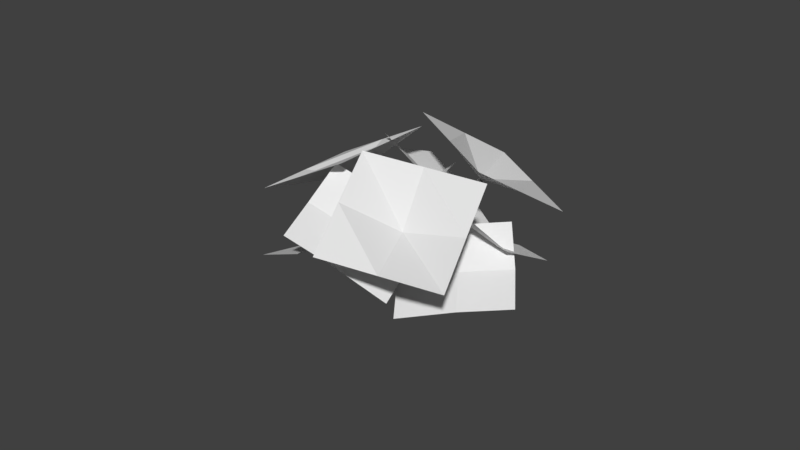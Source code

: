 # Source: Flowers4.blend  (saved by Blender 2.78.0; exported with 4.5.12 LTS)
import bpy
from mathutils import Matrix  # noqa: F401  (used for matrix-valued properties, if any)

bpy.ops.wm.read_factory_settings(use_empty=True)
scene = bpy.context.scene
scene.name = 'Scene'

# ---- collections
col_collection_1 = bpy.data.collections.new('Collection 1'); scene.collection.children.link(col_collection_1)

# ---- world
world_world = bpy.data.worlds.new('World'); scene.world = world_world
world_world.color = (0.05088, 0.05088, 0.05088)
world_world.use_sun_shadow = False
world_world.sun_shadow_jitter_overblur = 0.0
world_world.cycles.sampling_method = 'MANUAL'

# ---- meshes
me_cylinder_004 = bpy.data.meshes.new('Cylinder.004')
me_cylinder_004.from_pydata([(6.332, -7.743, -5.842), (17.35, -3.335, -8.556), (5.692, -1.357, 1.747), (16.71, 3.051, -0.9669), (5.643, -3.821, -2.692), (12.29, -5.754, -7.013), (16.66, 0.587, -5.406), (11.65, 0.632, 0.5763), (11.6, -1.832, -3.862), (8.653, -5.423, 0.6931), (10.64, -7.2, 2.336), (8.947, -4.926, 0.8742), (10.93, -6.702, 2.517), (9.384, -4.81, 0.471), (11.37, -6.586, 2.114), (9.36, -5.236, 0.0406), (11.35, -7.012, 1.684), (8.907, -5.615, 0.1779), (10.89, -7.391, 1.821), (6.315, -3.812, -1.676), (6.514, -3.246, -1.59), (6.988, -3.156, -1.957), (7.082, -3.667, -2.269), (6.667, -4.072, -2.095), (4.201, -2.699, -4.135), (4.399, -2.133, -4.05), (4.873, -2.044, -4.417), (4.967, -2.554, -4.729), (4.552, -2.959, -4.555), (17.59, -9.944, -4.083), (17.84, -0.5884, 4.897), (7.582, -15.52, 2.001), (7.834, -6.16, 10.98), (12.59, -12.73, -1.041), (17.72, -5.266, 0.4069), (12.84, -3.374, 7.94), (7.708, -10.84, 6.491), (11.28, -6.826, 2.212), (6.399, -7.467, -5.441), (0.2019, -13.02, 3.441), (7.907, 0.3254, 0.5416), (1.71, -5.229, 9.423), (6.237, -3.171, -2.739), (3.528, -10.59, -0.6546), (0.0396, -8.726, 6.142), (5.036, -2.793, 5.328), (3.366, -6.29, 2.047), (-4.124, -0.7879, 5.83), (-0.203, -12.18, 7.559), (5.279, 2.426, 5.971), (9.201, -8.965, 7.7), (0.662, 0.616, 4.884), (-2.121, -6.707, 7.18), (4.583, -10.78, 6.613), (7.282, -3.493, 7.321), (2.665, -5.303, 6.234), (1.688, 0.5153, 6.939), (1.688, 0.5153, 10.07), (2.178, 0.1592, 6.939), (2.178, 0.1592, 10.07), (1.991, -0.4169, 6.939), (1.991, -0.4169, 10.07), (1.385, -0.4169, 6.939), (1.385, -0.4169, 10.07), (1.198, 0.1592, 6.939), (1.198, 0.1592, 10.07), (1.042, 0.5153, 3.299), (1.509, 0.1592, 3.149), (1.33, -0.4169, 3.206), (0.7539, -0.4169, 3.392), (0.5757, 0.1592, 3.449), (-0.0095, 0.5153, 0.03458), (0.457, 0.1592, -0.1157), (0.2788, -0.4169, -0.05831), (-0.2978, -0.4169, 0.1275), (-0.476, 0.1592, 0.1849), (-4.517, -6.681, 12.67), (8.446, -6.681, 12.24), (-4.517, 6.29, 12.67), (8.446, 6.29, 12.24), (-4.517, -0.1953, 12.67), (1.964, -6.681, 12.45), (8.446, -0.1953, 12.24), (1.964, 6.29, 12.45), (1.889, -0.1953, 10.2), (-4.091, -0.1695, 4.616), (-1.937, 11.16, 8.493), (5.695, -1.874, 4.292), (7.849, 9.46, 8.169), (0.8395, -0.6221, 3.494), (-3.0, 5.631, 7.074), (2.994, 10.71, 7.371), (6.787, 3.926, 6.749), (1.931, 5.178, 5.951), (9.059, 9.702, -4.295), (2.296, 15.64, 3.895), (8.599, 1.518, 1.325), (1.836, 7.461, 9.515), (7.927, 5.352, -1.934), (5.889, 12.97, 0.1975), (1.163, 11.29, 6.256), (5.429, 4.781, 5.818), (4.757, 8.615, 2.558), (11.34, 6.483, 1.528), (13.67, 7.543, 3.339), (10.99, 6.415, 2.017), (13.32, 7.475, 3.829), (10.69, 6.933, 2.103), (13.01, 7.993, 3.915), (10.85, 7.32, 1.667), (13.18, 8.38, 3.479), (11.26, 7.042, 1.311), (13.58, 8.102, 3.123), (8.817, 5.664, -1.043), (8.361, 5.561, -0.6577), (8.098, 6.092, -0.5319), (8.391, 6.523, -0.8396), (8.835, 6.259, -1.156), (6.678, 5.232, -3.689), (6.222, 5.129, -3.303), (5.959, 5.66, -3.178), (6.252, 6.091, -3.485), (6.696, 5.827, -3.801), (12.86, 17.36, 3.134), (9.037, 8.922, 12.22), (20.81, 8.403, -1.838), (17.0, -0.03266, 7.245), (16.84, 12.88, 0.6481), (10.95, 13.14, 7.675), (13.02, 4.445, 9.73), (18.91, 4.185, 2.704), (13.27, 7.948, 3.83), (10.93, 9.571, -3.097), (20.18, 1.68, -3.648), (7.005, 4.381, 4.415), (16.26, -3.51, 3.864), (8.49, 6.351, -0.0226), (16.02, 5.7, -3.112), (17.74, -1.54, -0.573), (12.09, 0.5097, 4.4), (13.58, 2.48, -0.03775)], [], [(8, 6, 3, 7), (4, 8, 7, 2), (0, 5, 8, 4), (5, 1, 6, 8), (9, 10, 12, 11), (11, 12, 14, 13), (13, 14, 16, 15), (15, 16, 18, 17), (17, 18, 10, 9), (15, 17, 23, 22), (23, 19, 24, 28), (11, 13, 21, 20), (17, 9, 19, 23), (9, 11, 20, 19), (13, 15, 22, 21), (21, 22, 27, 26), (19, 20, 25, 24), (22, 23, 28, 27), (20, 21, 26, 25), (37, 35, 32, 36), (33, 37, 36, 31), (29, 34, 37, 33), (34, 30, 35, 37), (46, 45, 41, 44), (42, 40, 45, 46), (38, 42, 46, 43), (43, 46, 44, 39), (55, 53, 50, 54), (51, 55, 54, 49), (47, 52, 55, 51), (52, 48, 53, 55), (56, 57, 59, 58), (58, 59, 61, 60), (60, 61, 63, 62), (62, 63, 65, 64), (64, 65, 57, 56), (62, 64, 70, 69), (70, 66, 71, 75), (58, 60, 68, 67), (64, 56, 66, 70), (56, 58, 67, 66), (60, 62, 69, 68), (68, 69, 74, 73), (66, 67, 72, 71), (69, 70, 75, 74), (67, 68, 73, 72), (84, 82, 79, 83), (80, 84, 83, 78), (76, 81, 84, 80), (81, 77, 82, 84), (93, 92, 88, 91), (89, 87, 92, 93), (85, 89, 93, 90), (90, 93, 91, 86), (102, 100, 97, 101), (98, 102, 101, 96), (94, 99, 102, 98), (99, 95, 100, 102), (103, 104, 106, 105), (105, 106, 108, 107), (107, 108, 110, 109), (109, 110, 112, 111), (111, 112, 104, 103), (109, 111, 117, 116), (117, 113, 118, 122), (105, 107, 115, 114), (111, 103, 113, 117), (103, 105, 114, 113), (107, 109, 116, 115), (115, 116, 121, 120), (113, 114, 119, 118), (116, 117, 122, 121), (114, 115, 120, 119), (131, 129, 126, 130), (127, 131, 130, 125), (123, 128, 131, 127), (128, 124, 129, 131), (140, 139, 135, 138), (136, 134, 139, 140), (132, 136, 140, 137), (137, 140, 138, 133)])
_uv = me_cylinder_004.uv_layers.new(name='UVMap')
_uv.uv.foreach_set('vector', [0.7577, 0.7788, 0.7578, 0.7238, 0.8075, 0.7239, 0.8075, 0.7788, 0.7577, 0.8338, 0.7577, 0.7788, 0.8075, 0.7788, 0.8075, 0.8338, 0.708, 0.8338, 0.708, 0.7788, 0.7577, 0.7788, 0.7577, 0.8338, 0.708, 0.7788, 0.708, 0.7238, 0.7578, 0.7238, 0.7577, 0.7788, 0.6995, 0.7394, 0.6749, 0.7394, 0.6749, 0.8199, 0.6995, 0.8199, 0.6995, 0.7395, 0.6749, 0.7395, 0.6749, 0.8199, 0.6995, 0.8199, 0.6992, 0.7394, 0.6746, 0.7394, 0.6746, 0.8199, 0.6992, 0.8199, 0.6995, 0.7395, 0.6749, 0.7395, 0.6749, 0.82, 0.6995, 0.82, 0.699, 0.7394, 0.6744, 0.7394, 0.6744, 0.8199, 0.699, 0.8199, 0.699, 0.7395, 0.6744, 0.7395, 0.6744, 0.8199, 0.699, 0.8199, 0.6992, 0.7395, 0.6746, 0.7395, 0.6746, 0.82, 0.6992, 0.82, 0.699, 0.7395, 0.6744, 0.7395, 0.6744, 0.82, 0.699, 0.82, 0.6995, 0.7396, 0.6749, 0.7396, 0.6749, 0.82, 0.6995, 0.82, 0.6996, 0.7394, 0.6749, 0.7394, 0.6749, 0.8199, 0.6996, 0.8199, 0.6992, 0.7396, 0.6746, 0.7396, 0.6746, 0.82, 0.6992, 0.82, 0.699, 0.7396, 0.6744, 0.7396, 0.6744, 0.82, 0.699, 0.82, 0.6996, 0.7395, 0.6749, 0.7395, 0.6749, 0.82, 0.6996, 0.82, 0.6996, 0.7396, 0.6749, 0.7396, 0.6749, 0.82, 0.6996, 0.82, 0.6995, 0.7396, 0.6749, 0.7396, 0.6749, 0.8201, 0.6995, 0.8201, 0.9562, 0.3614, 0.974, 0.3614, 0.974, 0.3791, 0.9562, 0.3791, 0.9385, 0.3614, 0.9562, 0.3614, 0.9562, 0.3791, 0.9385, 0.3791, 0.9385, 0.3436, 0.9562, 0.3436, 0.9562, 0.3614, 0.9385, 0.3614, 0.9562, 0.3436, 0.974, 0.3436, 0.974, 0.3614, 0.9562, 0.3614, 0.7577, 0.7788, 0.8075, 0.7788, 0.8075, 0.7239, 0.7578, 0.7238, 0.7577, 0.8338, 0.8075, 0.8338, 0.8075, 0.7788, 0.7577, 0.7788, 0.708, 0.8338, 0.7577, 0.8338, 0.7577, 0.7788, 0.708, 0.7788, 0.708, 0.7788, 0.7577, 0.7788, 0.7578, 0.7238, 0.708, 0.7238, 0.7577, 0.7788, 0.7578, 0.7238, 0.8075, 0.7239, 0.8075, 0.7788, 0.7577, 0.8338, 0.7577, 0.7788, 0.8075, 0.7788, 0.8075, 0.8338, 0.708, 0.8338, 0.708, 0.7788, 0.7577, 0.7788, 0.7577, 0.8338, 0.708, 0.7788, 0.708, 0.7238, 0.7578, 0.7238, 0.7577, 0.7788, 0.6995, 0.7394, 0.6749, 0.7394, 0.6749, 0.8199, 0.6995, 0.8199, 0.6995, 0.7395, 0.6749, 0.7395, 0.6749, 0.8199, 0.6995, 0.8199, 0.6992, 0.7394, 0.6746, 0.7394, 0.6746, 0.8199, 0.6992, 0.8199, 0.6995, 0.7395, 0.6749, 0.7395, 0.6749, 0.82, 0.6995, 0.82, 0.699, 0.7394, 0.6744, 0.7394, 0.6744, 0.8199, 0.699, 0.8199, 0.699, 0.7395, 0.6744, 0.7395, 0.6744, 0.8199, 0.699, 0.8199, 0.6992, 0.7395, 0.6746, 0.7395, 0.6746, 0.82, 0.6992, 0.82, 0.699, 0.7395, 0.6744, 0.7395, 0.6744, 0.82, 0.699, 0.82, 0.6995, 0.7396, 0.6749, 0.7396, 0.6749, 0.82, 0.6995, 0.82, 0.6996, 0.7394, 0.6749, 0.7394, 0.6749, 0.8199, 0.6996, 0.8199, 0.6992, 0.7396, 0.6746, 0.7396, 0.6746, 0.82, 0.6992, 0.82, 0.699, 0.7396, 0.6744, 0.7396, 0.6744, 0.82, 0.699, 0.82, 0.6996, 0.7395, 0.6749, 0.7395, 0.6749, 0.82, 0.6996, 0.82, 0.6996, 0.7396, 0.6749, 0.7396, 0.6749, 0.82, 0.6996, 0.82, 0.6995, 0.7396, 0.6749, 0.7396, 0.6749, 0.8201, 0.6995, 0.8201, 0.9562, 0.3614, 0.974, 0.3614, 0.974, 0.3791, 0.9562, 0.3791, 0.9385, 0.3614, 0.9562, 0.3614, 0.9562, 0.3791, 0.9385, 0.3791, 0.9385, 0.3436, 0.9562, 0.3436, 0.9562, 0.3614, 0.9385, 0.3614, 0.9562, 0.3436, 0.974, 0.3436, 0.974, 0.3614, 0.9562, 0.3614, 0.7577, 0.7788, 0.8075, 0.7788, 0.8075, 0.7239, 0.7578, 0.7238, 0.7577, 0.8338, 0.8075, 0.8338, 0.8075, 0.7788, 0.7577, 0.7788, 0.708, 0.8338, 0.7577, 0.8338, 0.7577, 0.7788, 0.708, 0.7788, 0.708, 0.7788, 0.7577, 0.7788, 0.7578, 0.7238, 0.708, 0.7238, 0.7577, 0.7788, 0.7578, 0.7238, 0.8075, 0.7239, 0.8075, 0.7788, 0.7577, 0.8338, 0.7577, 0.7788, 0.8075, 0.7788, 0.8075, 0.8338, 0.708, 0.8338, 0.708, 0.7788, 0.7577, 0.7788, 0.7577, 0.8338, 0.708, 0.7788, 0.708, 0.7238, 0.7578, 0.7238, 0.7577, 0.7788, 0.6995, 0.7394, 0.6749, 0.7394, 0.6749, 0.8199, 0.6995, 0.8199, 0.6995, 0.7395, 0.6749, 0.7395, 0.6749, 0.8199, 0.6995, 0.8199, 0.6992, 0.7394, 0.6746, 0.7394, 0.6746, 0.8199, 0.6992, 0.8199, 0.6995, 0.7395, 0.6749, 0.7395, 0.6749, 0.82, 0.6995, 0.82, 0.699, 0.7394, 0.6744, 0.7394, 0.6744, 0.8199, 0.699, 0.8199, 0.699, 0.7395, 0.6744, 0.7395, 0.6744, 0.8199, 0.699, 0.8199, 0.6992, 0.7395, 0.6746, 0.7395, 0.6746, 0.82, 0.6992, 0.82, 0.699, 0.7395, 0.6744, 0.7395, 0.6744, 0.82, 0.699, 0.82, 0.6995, 0.7396, 0.6749, 0.7396, 0.6749, 0.82, 0.6995, 0.82, 0.6996, 0.7394, 0.6749, 0.7394, 0.6749, 0.8199, 0.6996, 0.8199, 0.6992, 0.7396, 0.6746, 0.7396, 0.6746, 0.82, 0.6992, 0.82, 0.699, 0.7396, 0.6744, 0.7396, 0.6744, 0.82, 0.699, 0.82, 0.6996, 0.7395, 0.6749, 0.7395, 0.6749, 0.82, 0.6996, 0.82, 0.6996, 0.7396, 0.6749, 0.7396, 0.6749, 0.82, 0.6996, 0.82, 0.6995, 0.7396, 0.6749, 0.7396, 0.6749, 0.8201, 0.6995, 0.8201, 0.9562, 0.3614, 0.974, 0.3614, 0.974, 0.3791, 0.9562, 0.3791, 0.9385, 0.3614, 0.9562, 0.3614, 0.9562, 0.3791, 0.9385, 0.3791, 0.9385, 0.3436, 0.9562, 0.3436, 0.9562, 0.3614, 0.9385, 0.3614, 0.9562, 0.3436, 0.974, 0.3436, 0.974, 0.3614, 0.9562, 0.3614, 0.7577, 0.7788, 0.8075, 0.7788, 0.8075, 0.7239, 0.7578, 0.7238, 0.7577, 0.8338, 0.8075, 0.8338, 0.8075, 0.7788, 0.7577, 0.7788, 0.708, 0.8338, 0.7577, 0.8338, 0.7577, 0.7788, 0.708, 0.7788, 0.708, 0.7788, 0.7577, 0.7788, 0.7578, 0.7238, 0.708, 0.7238])
me_cylinder_004.use_remesh_preserve_volume = False
me_cylinder_004.use_remesh_preserve_attributes = False
me_cylinder_004.use_mirror_vertex_groups = False
me_cylinder_004.update()

# ---- objects
ob_cylinder_000 = bpy.data.objects.new('Cylinder.000', me_cylinder_004)

# ---- transforms, parenting, visibility, modifiers, constraints
ob_cylinder_000.location = (0.7749, 0.6996, 0.0951)
ob_cylinder_000.rotation_euler = (-0.1675, -0.6055, -1.923)
ob_cylinder_000.scale = (0.1542, 0.1542, 0.1542)
ob_cylinder_000.lineart.crease_threshold = 0.0

# ---- collection membership
col_collection_1.objects.link(ob_cylinder_000)

# ---- scene / render settings (as saved in the file)
scene.frame_start = 1; scene.frame_end = 250; scene.frame_set(1)
scene.render.engine = 'BLENDER_EEVEE_NEXT'
scene.render.resolution_percentage = 50
scene.render.dither_intensity = 0.0
scene.cycles.use_denoising = False
scene.cycles.samples = 128
scene.cycles.sampling_pattern = 'TABULATED_SOBOL'
scene.cycles.light_sampling_threshold = 0.0
scene.cycles.use_adaptive_sampling = False
scene.cycles.use_light_tree = False
scene.cycles.blur_glossy = 0.0
scene.cycles.sample_clamp_indirect = 0.0
scene.view_settings.view_transform = 'Standard'
bpy.context.view_layer.update()

# ---- added for rendering (the .blend has no active camera and no usable light): camera, sun
cam_auto = bpy.data.cameras.new('AutoCamera')
cam_auto.lens = 50.0
cam_auto.sensor_width = 36.0
cam_auto.clip_end = 1000.0
ob_auto_camera = bpy.data.objects.new('AutoCamera', cam_auto)
scene.collection.objects.link(ob_auto_camera)
ob_auto_camera.location = (10.8866, -12.4588, 9.23241)
ob_auto_camera.rotation_euler = (1.09748, -7.21219e-08, 0.694738)
scene.camera = ob_auto_camera
light_auto_sun = bpy.data.lights.new('AutoSun', 'SUN')
light_auto_sun.energy = 3.0
light_auto_sun.angle = 0.0523599
ob_auto_sun = bpy.data.objects.new('AutoSun', light_auto_sun)
scene.collection.objects.link(ob_auto_sun)
ob_auto_sun.rotation_euler = (0.872665, 0.174533, 0.523599)
bpy.context.view_layer.update()
